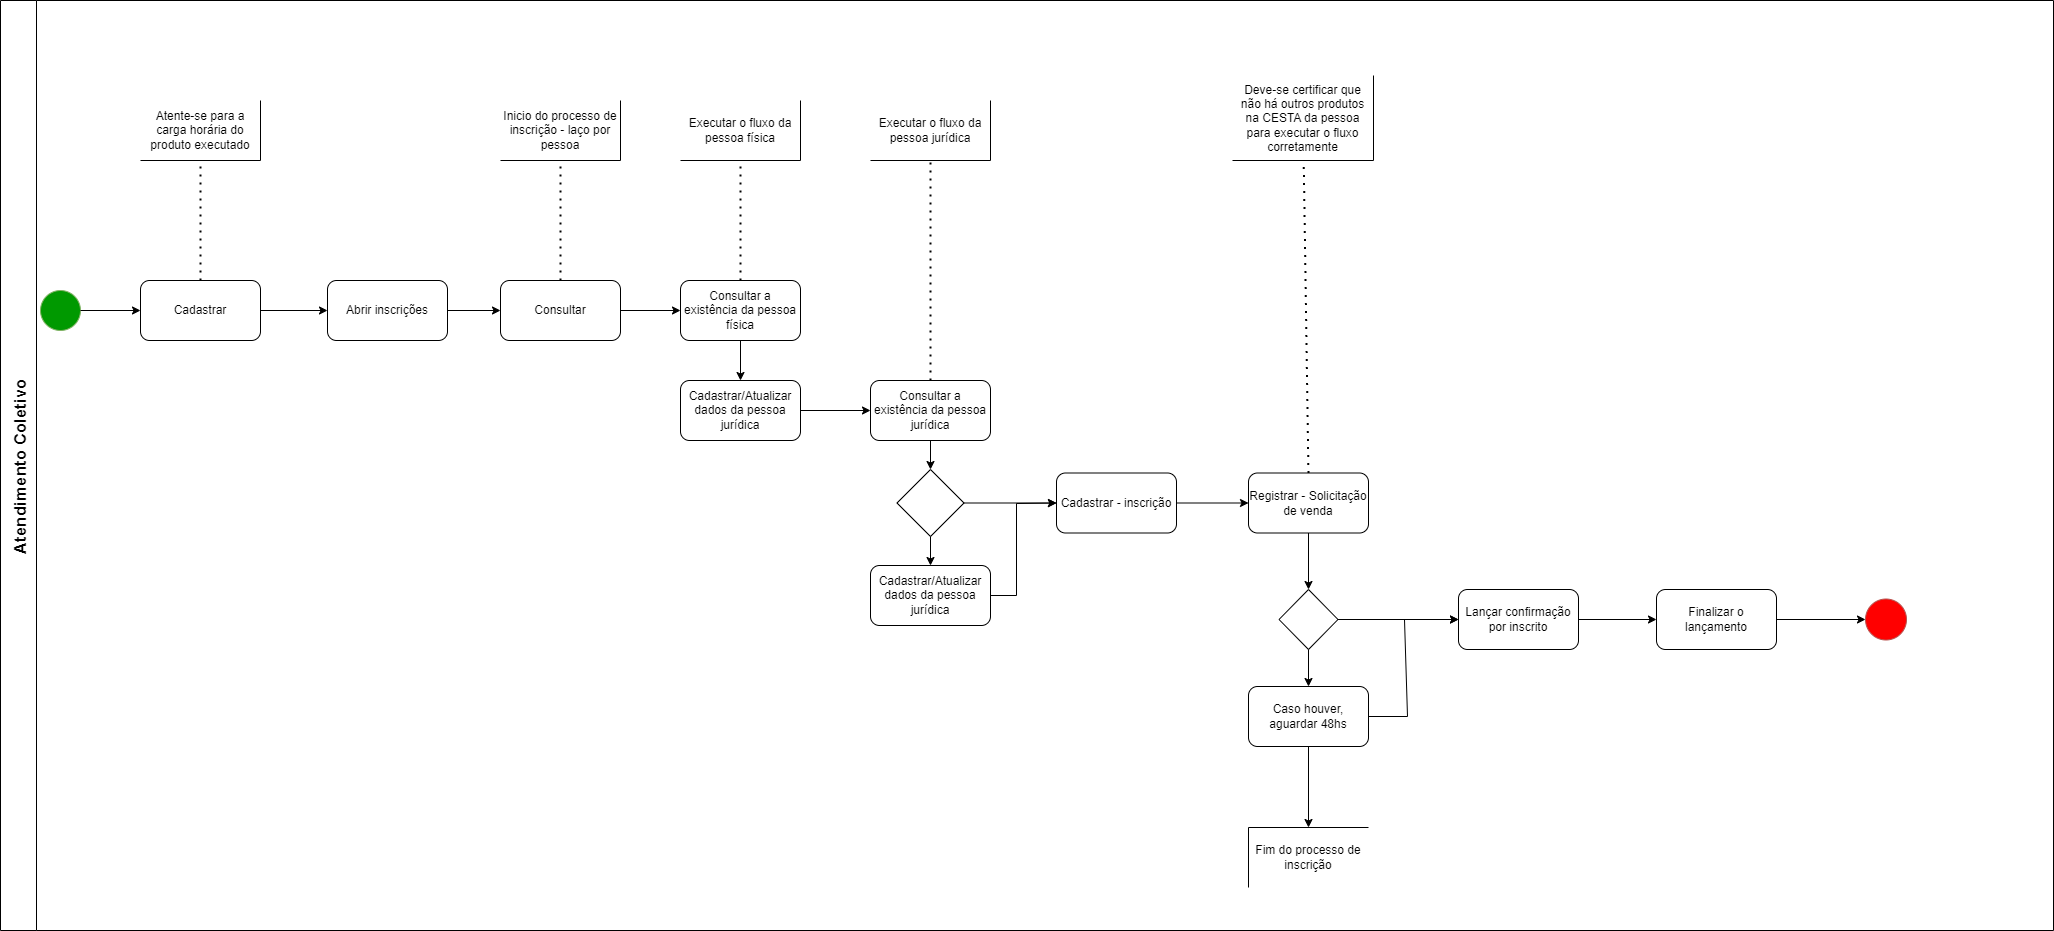

The diagram above was exported from draw.io. Its source (the exported page's mxGraphModel, read from the mxfile embedded in the PNG):
<mxGraphModel dx="2723" dy="1059" grid="0" gridSize="10" guides="1" tooltips="1" connect="1" arrows="1" fold="1" page="1" pageScale="1" pageWidth="827" pageHeight="1169" math="0" shadow="0">
  <root>
    <mxCell id="0" />
    <mxCell id="1" parent="0" />
    <mxCell id="_A9fI8zh7REZsHn_2xjL-2" value="Atendimento Coletivo" style="swimlane;horizontal=0;startSize=36;fontSize=17;" vertex="1" parent="1">
      <mxGeometry x="-815" y="44" width="2053" height="930" as="geometry">
        <mxRectangle x="310" y="310" width="40" height="150" as="alternateBounds" />
      </mxGeometry>
    </mxCell>
    <mxCell id="_A9fI8zh7REZsHn_2xjL-1" value="" style="ellipse;whiteSpace=wrap;html=1;aspect=fixed;fillColor=#009900;strokeColor=#82b366;" vertex="1" parent="_A9fI8zh7REZsHn_2xjL-2">
      <mxGeometry x="40" y="290" width="40" height="40" as="geometry" />
    </mxCell>
    <mxCell id="_A9fI8zh7REZsHn_2xjL-3" value="" style="endArrow=classic;html=1;rounded=0;exitX=1;exitY=0.5;exitDx=0;exitDy=0;entryX=0;entryY=0.5;entryDx=0;entryDy=0;" edge="1" parent="_A9fI8zh7REZsHn_2xjL-2" source="_A9fI8zh7REZsHn_2xjL-1" target="_A9fI8zh7REZsHn_2xjL-4">
      <mxGeometry width="50" height="50" relative="1" as="geometry">
        <mxPoint x="180" y="310" as="sourcePoint" />
        <mxPoint x="130" y="310" as="targetPoint" />
      </mxGeometry>
    </mxCell>
    <mxCell id="_A9fI8zh7REZsHn_2xjL-4" value="Cadastrar" style="rounded=1;whiteSpace=wrap;html=1;" vertex="1" parent="_A9fI8zh7REZsHn_2xjL-2">
      <mxGeometry x="140" y="280" width="120" height="60" as="geometry" />
    </mxCell>
    <mxCell id="_A9fI8zh7REZsHn_2xjL-8" value="" style="endArrow=none;dashed=1;html=1;dashPattern=1 3;strokeWidth=2;rounded=0;exitX=0.5;exitY=0;exitDx=0;exitDy=0;entryX=0.5;entryY=1;entryDx=0;entryDy=0;" edge="1" parent="_A9fI8zh7REZsHn_2xjL-2" source="_A9fI8zh7REZsHn_2xjL-4" target="_A9fI8zh7REZsHn_2xjL-9">
      <mxGeometry width="50" height="50" relative="1" as="geometry">
        <mxPoint x="200" y="220" as="sourcePoint" />
        <mxPoint x="200" y="170" as="targetPoint" />
      </mxGeometry>
    </mxCell>
    <mxCell id="_A9fI8zh7REZsHn_2xjL-9" value="Atente-se para a carga horária do produto executado" style="shape=partialRectangle;whiteSpace=wrap;html=1;top=0;left=0;fillColor=none;" vertex="1" parent="_A9fI8zh7REZsHn_2xjL-2">
      <mxGeometry x="140" y="100" width="120" height="60" as="geometry" />
    </mxCell>
    <mxCell id="_A9fI8zh7REZsHn_2xjL-12" value="Abrir inscrições" style="rounded=1;whiteSpace=wrap;html=1;fillColor=none;" vertex="1" parent="_A9fI8zh7REZsHn_2xjL-2">
      <mxGeometry x="327" y="280" width="120" height="60" as="geometry" />
    </mxCell>
    <mxCell id="_A9fI8zh7REZsHn_2xjL-14" value="" style="endArrow=classic;html=1;rounded=0;exitX=1;exitY=0.5;exitDx=0;exitDy=0;entryX=0;entryY=0.5;entryDx=0;entryDy=0;" edge="1" parent="_A9fI8zh7REZsHn_2xjL-2" source="_A9fI8zh7REZsHn_2xjL-4" target="_A9fI8zh7REZsHn_2xjL-12">
      <mxGeometry width="50" height="50" relative="1" as="geometry">
        <mxPoint x="630" y="440" as="sourcePoint" />
        <mxPoint x="680" y="390" as="targetPoint" />
      </mxGeometry>
    </mxCell>
    <mxCell id="_A9fI8zh7REZsHn_2xjL-15" value="Consultar" style="rounded=1;whiteSpace=wrap;html=1;fillColor=none;" vertex="1" parent="_A9fI8zh7REZsHn_2xjL-2">
      <mxGeometry x="500" y="280" width="120" height="60" as="geometry" />
    </mxCell>
    <mxCell id="_A9fI8zh7REZsHn_2xjL-16" value="" style="endArrow=classic;html=1;rounded=0;exitX=1;exitY=0.5;exitDx=0;exitDy=0;" edge="1" parent="_A9fI8zh7REZsHn_2xjL-2" source="_A9fI8zh7REZsHn_2xjL-12" target="_A9fI8zh7REZsHn_2xjL-15">
      <mxGeometry width="50" height="50" relative="1" as="geometry">
        <mxPoint x="440" y="510" as="sourcePoint" />
        <mxPoint x="490" y="460" as="targetPoint" />
      </mxGeometry>
    </mxCell>
    <mxCell id="_A9fI8zh7REZsHn_2xjL-17" value="Inicio do processo de inscrição - laço por pessoa" style="shape=partialRectangle;whiteSpace=wrap;html=1;top=0;left=0;fillColor=none;" vertex="1" parent="_A9fI8zh7REZsHn_2xjL-2">
      <mxGeometry x="500" y="100" width="120" height="60" as="geometry" />
    </mxCell>
    <mxCell id="_A9fI8zh7REZsHn_2xjL-18" value="" style="endArrow=none;dashed=1;html=1;dashPattern=1 3;strokeWidth=2;rounded=0;entryX=0.5;entryY=1;entryDx=0;entryDy=0;exitX=0.5;exitY=0;exitDx=0;exitDy=0;" edge="1" parent="_A9fI8zh7REZsHn_2xjL-2" source="_A9fI8zh7REZsHn_2xjL-15" target="_A9fI8zh7REZsHn_2xjL-17">
      <mxGeometry width="50" height="50" relative="1" as="geometry">
        <mxPoint x="520" y="530" as="sourcePoint" />
        <mxPoint x="570" y="480" as="targetPoint" />
      </mxGeometry>
    </mxCell>
    <mxCell id="_A9fI8zh7REZsHn_2xjL-19" value="Consultar a existência da pessoa física" style="rounded=1;whiteSpace=wrap;html=1;fillColor=none;" vertex="1" parent="_A9fI8zh7REZsHn_2xjL-2">
      <mxGeometry x="680" y="280" width="120" height="60" as="geometry" />
    </mxCell>
    <mxCell id="_A9fI8zh7REZsHn_2xjL-20" value="" style="endArrow=classic;html=1;rounded=0;exitX=1;exitY=0.5;exitDx=0;exitDy=0;" edge="1" parent="_A9fI8zh7REZsHn_2xjL-2" source="_A9fI8zh7REZsHn_2xjL-15" target="_A9fI8zh7REZsHn_2xjL-19">
      <mxGeometry width="50" height="50" relative="1" as="geometry">
        <mxPoint x="660" y="430" as="sourcePoint" />
        <mxPoint x="710" y="380" as="targetPoint" />
      </mxGeometry>
    </mxCell>
    <mxCell id="_A9fI8zh7REZsHn_2xjL-21" value="Cadastrar/Atualizar dados da pessoa jurídica" style="rounded=1;whiteSpace=wrap;html=1;fillColor=none;" vertex="1" parent="_A9fI8zh7REZsHn_2xjL-2">
      <mxGeometry x="680" y="380" width="120" height="60" as="geometry" />
    </mxCell>
    <mxCell id="_A9fI8zh7REZsHn_2xjL-22" value="" style="endArrow=classic;html=1;rounded=0;exitX=0.5;exitY=1;exitDx=0;exitDy=0;" edge="1" parent="_A9fI8zh7REZsHn_2xjL-2" source="_A9fI8zh7REZsHn_2xjL-19" target="_A9fI8zh7REZsHn_2xjL-21">
      <mxGeometry width="50" height="50" relative="1" as="geometry">
        <mxPoint x="480" y="500" as="sourcePoint" />
        <mxPoint x="530" y="450" as="targetPoint" />
      </mxGeometry>
    </mxCell>
    <mxCell id="_A9fI8zh7REZsHn_2xjL-23" value="Consultar a existência da pessoa jurídica" style="rounded=1;whiteSpace=wrap;html=1;fillColor=none;" vertex="1" parent="_A9fI8zh7REZsHn_2xjL-2">
      <mxGeometry x="870" y="380" width="120" height="60" as="geometry" />
    </mxCell>
    <mxCell id="_A9fI8zh7REZsHn_2xjL-24" value="" style="endArrow=classic;html=1;rounded=0;exitX=1;exitY=0.5;exitDx=0;exitDy=0;entryX=0;entryY=0.5;entryDx=0;entryDy=0;" edge="1" parent="_A9fI8zh7REZsHn_2xjL-2" source="_A9fI8zh7REZsHn_2xjL-21" target="_A9fI8zh7REZsHn_2xjL-23">
      <mxGeometry width="50" height="50" relative="1" as="geometry">
        <mxPoint x="590" y="530" as="sourcePoint" />
        <mxPoint x="640" y="480" as="targetPoint" />
      </mxGeometry>
    </mxCell>
    <mxCell id="_A9fI8zh7REZsHn_2xjL-25" value="Executar o fluxo da pessoa jurídica" style="shape=partialRectangle;whiteSpace=wrap;html=1;top=0;left=0;fillColor=none;" vertex="1" parent="_A9fI8zh7REZsHn_2xjL-2">
      <mxGeometry x="870" y="100" width="120" height="60" as="geometry" />
    </mxCell>
    <mxCell id="_A9fI8zh7REZsHn_2xjL-26" value="Executar o fluxo da pessoa física" style="shape=partialRectangle;whiteSpace=wrap;html=1;top=0;left=0;fillColor=none;" vertex="1" parent="_A9fI8zh7REZsHn_2xjL-2">
      <mxGeometry x="680" y="100" width="120" height="60" as="geometry" />
    </mxCell>
    <mxCell id="_A9fI8zh7REZsHn_2xjL-27" value="" style="endArrow=none;dashed=1;html=1;dashPattern=1 3;strokeWidth=2;rounded=0;entryX=0.5;entryY=1;entryDx=0;entryDy=0;" edge="1" parent="_A9fI8zh7REZsHn_2xjL-2" source="_A9fI8zh7REZsHn_2xjL-19" target="_A9fI8zh7REZsHn_2xjL-26">
      <mxGeometry width="50" height="50" relative="1" as="geometry">
        <mxPoint x="750" y="270" as="sourcePoint" />
        <mxPoint x="800" y="220" as="targetPoint" />
      </mxGeometry>
    </mxCell>
    <mxCell id="_A9fI8zh7REZsHn_2xjL-29" value="" style="endArrow=none;dashed=1;html=1;dashPattern=1 3;strokeWidth=2;rounded=0;" edge="1" parent="_A9fI8zh7REZsHn_2xjL-2" source="_A9fI8zh7REZsHn_2xjL-23" target="_A9fI8zh7REZsHn_2xjL-25">
      <mxGeometry width="50" height="50" relative="1" as="geometry">
        <mxPoint x="920" y="280" as="sourcePoint" />
        <mxPoint x="970" y="230" as="targetPoint" />
      </mxGeometry>
    </mxCell>
    <mxCell id="_A9fI8zh7REZsHn_2xjL-30" value="" style="rhombus;whiteSpace=wrap;html=1;fillColor=none;" vertex="1" parent="_A9fI8zh7REZsHn_2xjL-2">
      <mxGeometry x="896.5" y="469" width="67" height="67" as="geometry" />
    </mxCell>
    <mxCell id="_A9fI8zh7REZsHn_2xjL-31" value="" style="endArrow=classic;html=1;rounded=0;exitX=0.5;exitY=1;exitDx=0;exitDy=0;" edge="1" parent="_A9fI8zh7REZsHn_2xjL-2" source="_A9fI8zh7REZsHn_2xjL-23" target="_A9fI8zh7REZsHn_2xjL-30">
      <mxGeometry width="50" height="50" relative="1" as="geometry">
        <mxPoint x="761" y="610" as="sourcePoint" />
        <mxPoint x="811" y="560" as="targetPoint" />
      </mxGeometry>
    </mxCell>
    <mxCell id="_A9fI8zh7REZsHn_2xjL-32" value="Cadastrar/Atualizar dados da pessoa jurídica" style="rounded=1;whiteSpace=wrap;html=1;fillColor=none;" vertex="1" parent="_A9fI8zh7REZsHn_2xjL-2">
      <mxGeometry x="870" y="565" width="120" height="60" as="geometry" />
    </mxCell>
    <mxCell id="_A9fI8zh7REZsHn_2xjL-33" value="" style="endArrow=classic;html=1;rounded=0;exitX=0.5;exitY=1;exitDx=0;exitDy=0;entryX=0.5;entryY=0;entryDx=0;entryDy=0;" edge="1" parent="_A9fI8zh7REZsHn_2xjL-2" source="_A9fI8zh7REZsHn_2xjL-30" target="_A9fI8zh7REZsHn_2xjL-32">
      <mxGeometry width="50" height="50" relative="1" as="geometry">
        <mxPoint x="548" y="614" as="sourcePoint" />
        <mxPoint x="598" y="564" as="targetPoint" />
      </mxGeometry>
    </mxCell>
    <mxCell id="_A9fI8zh7REZsHn_2xjL-34" value="Cadastrar - inscrição" style="rounded=1;whiteSpace=wrap;html=1;fontSize=12;fillColor=none;" vertex="1" parent="_A9fI8zh7REZsHn_2xjL-2">
      <mxGeometry x="1056" y="472.5" width="120" height="60" as="geometry" />
    </mxCell>
    <mxCell id="_A9fI8zh7REZsHn_2xjL-35" value="" style="endArrow=classic;html=1;rounded=0;fontSize=12;exitX=1;exitY=0.5;exitDx=0;exitDy=0;entryX=0;entryY=0.5;entryDx=0;entryDy=0;" edge="1" parent="_A9fI8zh7REZsHn_2xjL-2" source="_A9fI8zh7REZsHn_2xjL-30" target="_A9fI8zh7REZsHn_2xjL-34">
      <mxGeometry width="50" height="50" relative="1" as="geometry">
        <mxPoint x="1108" y="710" as="sourcePoint" />
        <mxPoint x="1158" y="660" as="targetPoint" />
      </mxGeometry>
    </mxCell>
    <mxCell id="_A9fI8zh7REZsHn_2xjL-36" value="" style="endArrow=classic;html=1;rounded=0;fontSize=12;exitX=1;exitY=0.5;exitDx=0;exitDy=0;entryX=0;entryY=0.5;entryDx=0;entryDy=0;" edge="1" parent="_A9fI8zh7REZsHn_2xjL-2" source="_A9fI8zh7REZsHn_2xjL-32" target="_A9fI8zh7REZsHn_2xjL-34">
      <mxGeometry width="50" height="50" relative="1" as="geometry">
        <mxPoint x="1115" y="763" as="sourcePoint" />
        <mxPoint x="1165" y="713" as="targetPoint" />
        <Array as="points">
          <mxPoint x="1016" y="595" />
          <mxPoint x="1016" y="503" />
        </Array>
      </mxGeometry>
    </mxCell>
    <mxCell id="_A9fI8zh7REZsHn_2xjL-37" value="Registrar - Solicitação de venda" style="rounded=1;whiteSpace=wrap;html=1;fontSize=12;fillColor=none;" vertex="1" parent="_A9fI8zh7REZsHn_2xjL-2">
      <mxGeometry x="1248" y="472.5" width="120" height="60" as="geometry" />
    </mxCell>
    <mxCell id="_A9fI8zh7REZsHn_2xjL-38" value="" style="endArrow=classic;html=1;rounded=0;fontSize=12;exitX=1;exitY=0.5;exitDx=0;exitDy=0;entryX=0;entryY=0.5;entryDx=0;entryDy=0;" edge="1" parent="_A9fI8zh7REZsHn_2xjL-2" source="_A9fI8zh7REZsHn_2xjL-34" target="_A9fI8zh7REZsHn_2xjL-37">
      <mxGeometry width="50" height="50" relative="1" as="geometry">
        <mxPoint x="1300" y="698" as="sourcePoint" />
        <mxPoint x="1350" y="648" as="targetPoint" />
      </mxGeometry>
    </mxCell>
    <mxCell id="_A9fI8zh7REZsHn_2xjL-39" value="" style="endArrow=none;dashed=1;html=1;dashPattern=1 3;strokeWidth=2;rounded=0;fontSize=12;exitX=0.5;exitY=0;exitDx=0;exitDy=0;" edge="1" parent="_A9fI8zh7REZsHn_2xjL-2" source="_A9fI8zh7REZsHn_2xjL-37" target="_A9fI8zh7REZsHn_2xjL-40">
      <mxGeometry width="50" height="50" relative="1" as="geometry">
        <mxPoint x="1298" y="347" as="sourcePoint" />
        <mxPoint x="1308" y="161" as="targetPoint" />
      </mxGeometry>
    </mxCell>
    <mxCell id="_A9fI8zh7REZsHn_2xjL-40" value="Deve-se certificar que não há outros produtos na CESTA da pessoa para executar o fluxo corretamente" style="shape=partialRectangle;whiteSpace=wrap;html=1;top=0;left=0;fillColor=none;fontSize=12;" vertex="1" parent="_A9fI8zh7REZsHn_2xjL-2">
      <mxGeometry x="1232" y="75" width="141" height="85" as="geometry" />
    </mxCell>
    <mxCell id="_A9fI8zh7REZsHn_2xjL-41" value="" style="rhombus;whiteSpace=wrap;html=1;fontSize=12;fillColor=none;" vertex="1" parent="_A9fI8zh7REZsHn_2xjL-2">
      <mxGeometry x="1278.5" y="589" width="59" height="60" as="geometry" />
    </mxCell>
    <mxCell id="_A9fI8zh7REZsHn_2xjL-42" value="" style="endArrow=classic;html=1;rounded=0;fontSize=12;exitX=0.5;exitY=1;exitDx=0;exitDy=0;" edge="1" parent="_A9fI8zh7REZsHn_2xjL-2" source="_A9fI8zh7REZsHn_2xjL-37" target="_A9fI8zh7REZsHn_2xjL-41">
      <mxGeometry width="50" height="50" relative="1" as="geometry">
        <mxPoint x="1123" y="692" as="sourcePoint" />
        <mxPoint x="1173" y="642" as="targetPoint" />
      </mxGeometry>
    </mxCell>
    <mxCell id="_A9fI8zh7REZsHn_2xjL-43" value="Caso houver, aguardar 48hs" style="rounded=1;whiteSpace=wrap;html=1;fontSize=12;fillColor=none;" vertex="1" parent="_A9fI8zh7REZsHn_2xjL-2">
      <mxGeometry x="1248" y="686" width="120" height="60" as="geometry" />
    </mxCell>
    <mxCell id="_A9fI8zh7REZsHn_2xjL-44" value="" style="endArrow=classic;html=1;rounded=0;fontSize=12;entryX=0.5;entryY=0;entryDx=0;entryDy=0;exitX=0.5;exitY=1;exitDx=0;exitDy=0;" edge="1" parent="_A9fI8zh7REZsHn_2xjL-2" source="_A9fI8zh7REZsHn_2xjL-41" target="_A9fI8zh7REZsHn_2xjL-43">
      <mxGeometry width="50" height="50" relative="1" as="geometry">
        <mxPoint x="1323" y="662" as="sourcePoint" />
        <mxPoint x="1092" y="710" as="targetPoint" />
      </mxGeometry>
    </mxCell>
    <mxCell id="_A9fI8zh7REZsHn_2xjL-45" value="Fim do processo de inscrição" style="shape=partialRectangle;whiteSpace=wrap;html=1;bottom=0;right=0;fillColor=none;fontSize=12;" vertex="1" parent="_A9fI8zh7REZsHn_2xjL-2">
      <mxGeometry x="1248" y="827" width="120" height="60" as="geometry" />
    </mxCell>
    <mxCell id="_A9fI8zh7REZsHn_2xjL-46" value="" style="endArrow=classic;html=1;rounded=0;fontSize=12;exitX=0.5;exitY=1;exitDx=0;exitDy=0;entryX=0.5;entryY=0;entryDx=0;entryDy=0;" edge="1" parent="_A9fI8zh7REZsHn_2xjL-2" source="_A9fI8zh7REZsHn_2xjL-43" target="_A9fI8zh7REZsHn_2xjL-45">
      <mxGeometry width="50" height="50" relative="1" as="geometry">
        <mxPoint x="723" y="465" as="sourcePoint" />
        <mxPoint x="773" y="415" as="targetPoint" />
      </mxGeometry>
    </mxCell>
    <mxCell id="_A9fI8zh7REZsHn_2xjL-47" value="Lançar confirmação por inscrito" style="rounded=1;whiteSpace=wrap;html=1;fontSize=12;fillColor=none;" vertex="1" parent="_A9fI8zh7REZsHn_2xjL-2">
      <mxGeometry x="1458" y="589" width="120" height="60" as="geometry" />
    </mxCell>
    <mxCell id="_A9fI8zh7REZsHn_2xjL-48" value="" style="endArrow=classic;html=1;rounded=0;fontSize=12;exitX=1;exitY=0.5;exitDx=0;exitDy=0;entryX=0;entryY=0.5;entryDx=0;entryDy=0;" edge="1" parent="_A9fI8zh7REZsHn_2xjL-2" source="_A9fI8zh7REZsHn_2xjL-41" target="_A9fI8zh7REZsHn_2xjL-47">
      <mxGeometry width="50" height="50" relative="1" as="geometry">
        <mxPoint x="1506" y="501" as="sourcePoint" />
        <mxPoint x="1556" y="451" as="targetPoint" />
      </mxGeometry>
    </mxCell>
    <mxCell id="_A9fI8zh7REZsHn_2xjL-49" value="" style="endArrow=classic;html=1;rounded=0;fontSize=12;exitX=1;exitY=0.5;exitDx=0;exitDy=0;entryX=0;entryY=0.5;entryDx=0;entryDy=0;" edge="1" parent="_A9fI8zh7REZsHn_2xjL-2" source="_A9fI8zh7REZsHn_2xjL-43" target="_A9fI8zh7REZsHn_2xjL-47">
      <mxGeometry width="50" height="50" relative="1" as="geometry">
        <mxPoint x="1512" y="463" as="sourcePoint" />
        <mxPoint x="1562" y="413" as="targetPoint" />
        <Array as="points">
          <mxPoint x="1407" y="716" />
          <mxPoint x="1404" y="619" />
        </Array>
      </mxGeometry>
    </mxCell>
    <mxCell id="_A9fI8zh7REZsHn_2xjL-50" value="Finalizar o lançamento" style="rounded=1;whiteSpace=wrap;html=1;fontSize=12;fillColor=none;" vertex="1" parent="_A9fI8zh7REZsHn_2xjL-2">
      <mxGeometry x="1656" y="589" width="120" height="60" as="geometry" />
    </mxCell>
    <mxCell id="_A9fI8zh7REZsHn_2xjL-51" value="" style="endArrow=classic;html=1;rounded=0;fontSize=12;exitX=1;exitY=0.5;exitDx=0;exitDy=0;entryX=0;entryY=0.5;entryDx=0;entryDy=0;" edge="1" parent="_A9fI8zh7REZsHn_2xjL-2" source="_A9fI8zh7REZsHn_2xjL-47" target="_A9fI8zh7REZsHn_2xjL-50">
      <mxGeometry width="50" height="50" relative="1" as="geometry">
        <mxPoint x="1536" y="441" as="sourcePoint" />
        <mxPoint x="1586" y="391" as="targetPoint" />
      </mxGeometry>
    </mxCell>
    <mxCell id="_A9fI8zh7REZsHn_2xjL-52" value="" style="ellipse;whiteSpace=wrap;html=1;aspect=fixed;fontSize=12;fillColor=#FF0000;strokeColor=#b85450;" vertex="1" parent="_A9fI8zh7REZsHn_2xjL-2">
      <mxGeometry x="1865" y="598.5" width="41" height="41" as="geometry" />
    </mxCell>
    <mxCell id="_A9fI8zh7REZsHn_2xjL-53" value="" style="endArrow=classic;html=1;rounded=0;fontSize=12;exitX=1;exitY=0.5;exitDx=0;exitDy=0;entryX=0;entryY=0.5;entryDx=0;entryDy=0;" edge="1" parent="_A9fI8zh7REZsHn_2xjL-2" source="_A9fI8zh7REZsHn_2xjL-50" target="_A9fI8zh7REZsHn_2xjL-52">
      <mxGeometry width="50" height="50" relative="1" as="geometry">
        <mxPoint x="1838" y="359" as="sourcePoint" />
        <mxPoint x="1888" y="309" as="targetPoint" />
      </mxGeometry>
    </mxCell>
  </root>
</mxGraphModel>